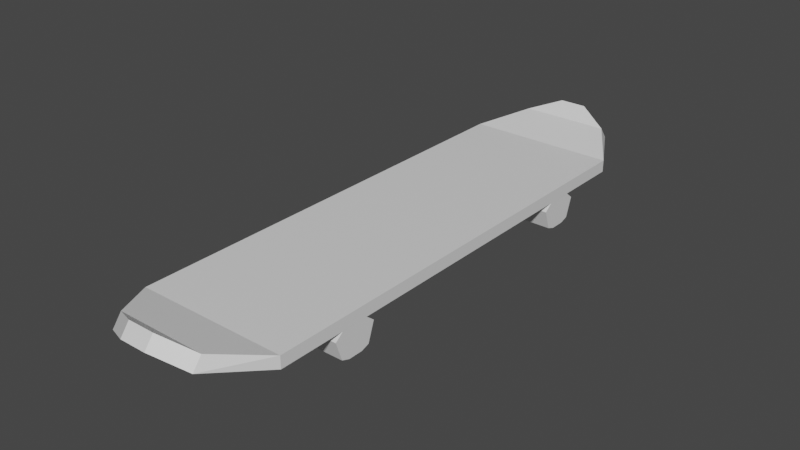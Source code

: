 # Source: skateboard.blend  (saved by Blender 2.93.20; exported with 4.5.12 LTS)
import bpy
from mathutils import Matrix  # noqa: F401  (used for matrix-valued properties, if any)

bpy.ops.wm.read_factory_settings(use_empty=True)
scene = bpy.context.scene
scene.name = 'Scene'

# ---- collections
col_collection = bpy.data.collections.new('Collection'); scene.collection.children.link(col_collection)

# ---- materials (node trees are filled in below, after node groups)
mat_material = bpy.data.materials.new('Material')
mat_material.alpha_threshold = 0.0
mat_material.use_transparent_shadow = False
mat_material.diffuse_color = (0.196, 0.04063, 0.001042, 1.0)
mat_material.line_color = (0.0, 0.0, 0.0, 1.0)
mat_material_001 = bpy.data.materials.new('Material.001')
mat_material_001.use_transparent_shadow = False
mat_material_001.diffuse_color = (0.0, 0.0, 0.0, 1.0)

# ---- material node trees
mat_material.use_nodes = True; mat_material.node_tree.nodes.clear()
_N = mat_material.node_tree.nodes; _L = mat_material.node_tree.links
n0 = _N.new('ShaderNodeOutputMaterial'); n0.name = 'Material Output'; n0.location = (300, 300)
n1 = _N.new('ShaderNodeBsdfPrincipled'); n1.name = 'Principled BSDF'; n1.location = (10, 300)
n1.distribution = 'GGX'
n1.subsurface_method = 'BURLEY'
n1.inputs[2].default_value = 0.4
n1.inputs[3].default_value = 1.45
n1.inputs[27].default_value = (0.0, 0.0, 0.0, 1.0)
n1.inputs[28].default_value = 1.0
_L.new(n1.outputs[0], n0.inputs[0])
n0.is_active_output = True
mat_material_001.use_nodes = True; mat_material_001.node_tree.nodes.clear()
_N = mat_material_001.node_tree.nodes; _L = mat_material_001.node_tree.links
n0 = _N.new('ShaderNodeBsdfPrincipled'); n0.name = 'Principled BSDF'; n0.location = (10, 300)
n0.distribution = 'GGX'
n0.subsurface_method = 'BURLEY'
n0.inputs[3].default_value = 1.45
n0.inputs[27].default_value = (0.0, 0.0, 0.0, 1.0)
n0.inputs[28].default_value = 1.0
n1 = _N.new('ShaderNodeOutputMaterial'); n1.name = 'Material Output'; n1.location = (300, 300)
_L.new(n0.outputs[0], n1.inputs[0])
n1.is_active_output = True

# ---- world
world_world = bpy.data.worlds.new('World'); scene.world = world_world
world_world.use_nodes = True; world_world.node_tree.nodes.clear()
_N = world_world.node_tree.nodes; _L = world_world.node_tree.links
n0 = _N.new('ShaderNodeOutputWorld'); n0.name = 'World Output'; n0.location = (300, 300)
n1 = _N.new('ShaderNodeBackground'); n1.name = 'Background'; n1.location = (10, 300)
n1.inputs[0].default_value = (0.05088, 0.05088, 0.05088, 1.0)
_L.new(n1.outputs[0], n0.inputs[0])
n0.is_active_output = True
world_world.color = (0.05088, 0.05088, 0.05088)
world_world.use_sun_shadow = False
world_world.sun_shadow_jitter_overblur = 0.0

# ---- meshes
me_cube_001 = bpy.data.meshes.new('Cube.001')
me_cube_001.from_pydata([(-1.0, -2.971, 0.3762), (-1.0, -2.971, 0.5353), (-0.593, -3.699, 0.5307), (-0.593, -3.578, 0.6898), (-1.0, -1.837, 0.3762), (-0.1774, -3.905, 0.6942), (-0.1774, -3.784, 0.8533), (-1.0, -1.995, 0.3762), (-0.9996, -1.734, 0.3755), (-0.9996, -2.098, 0.3755), (-0.3107, -1.734, 0.3755), (-0.3107, -2.098, 0.3755), (-0.3107, -1.625, 0.2883), (-0.9996, -1.625, 0.2883), (-0.9996, -2.207, 0.2883), (-0.3107, -2.207, 0.2883), (-0.3107, -1.712, 0.03542), (-0.9996, -1.712, 0.03542), (-0.9996, -2.12, 0.03542), (-0.3107, -2.12, 0.03542), (-0.3107, -1.819, -0.00187), (-0.9996, -1.819, -0.00187), (-0.9996, -2.013, -0.00187), (-0.3107, -2.013, -0.00187), (1.0, -2.971, 0.3762), (1.0, -2.971, 0.5353), (0.593, -3.699, 0.5307), (0.593, -3.578, 0.6898), (1.0, -1.837, 0.3762), (0.0, -1.837, 0.3762), (0.1774, -3.905, 0.6942), (0.1774, -3.784, 0.8533), (1.0, -1.995, 0.3762), (0.0, -1.995, 0.3762), (0.0, -2.971, 0.3762), (0.0, -2.971, 0.5353), (0.0, -3.699, 0.5307), (0.0, -3.578, 0.6898), (0.0, -3.905, 0.6942), (0.0, -3.784, 0.8533), (0.9996, -1.734, 0.3755), (0.9996, -2.098, 0.3755), (0.3107, -1.734, 0.3755), (0.3107, -2.098, 0.3755), (0.3107, -1.625, 0.2883), (0.9996, -1.625, 0.2883), (0.9996, -2.207, 0.2883), (0.3107, -2.207, 0.2883), (0.3107, -1.712, 0.03542), (0.9996, -1.712, 0.03542), (0.9996, -2.12, 0.03542), (0.3107, -2.12, 0.03542), (0.3107, -1.819, -0.00187), (0.9996, -1.819, -0.00187), (0.9996, -2.013, -0.00187), (0.3107, -2.013, -0.00187), (-1.0, 2.971, 0.3762), (-1.0, 2.971, 0.5353), (-1.0, 0.0, 0.3762), (-1.0, 0.0, 0.5353), (-0.593, 3.699, 0.5307), (-0.593, 3.578, 0.6898), (-1.0, 1.837, 0.3762), (-0.1774, 3.905, 0.6942), (-0.1774, 3.784, 0.8533), (-1.0, 1.995, 0.3762), (-0.9996, 1.734, 0.3755), (-0.9996, 2.098, 0.3755), (-0.3107, 1.734, 0.3755), (-0.3107, 2.098, 0.3755), (-0.3107, 1.625, 0.2883), (-0.9996, 1.625, 0.2883), (-0.9996, 2.207, 0.2883), (-0.3107, 2.207, 0.2883), (-0.3107, 1.712, 0.03542), (-0.9996, 1.712, 0.03542), (-0.9996, 2.12, 0.03542), (-0.3107, 2.12, 0.03542), (-0.3107, 1.819, -0.00187), (-0.9996, 1.819, -0.00187), (-0.9996, 2.013, -0.00187), (-0.3107, 2.013, -0.00187), (1.0, 2.971, 0.3762), (1.0, 2.971, 0.5353), (1.0, 0.0, 0.3762), (1.0, 0.0, 0.5353), (0.593, 3.699, 0.5307), (0.593, 3.578, 0.6898), (1.0, 1.837, 0.3762), (0.0, 1.837, 0.3762), (0.1774, 3.905, 0.6942), (0.1774, 3.784, 0.8533), (1.0, 1.995, 0.3762), (0.0, 1.995, 0.3762), (0.0, 2.971, 0.3762), (0.0, 2.971, 0.5353), (0.0, 0.0, 0.5353), (0.0, 0.0, 0.3762), (0.0, 3.699, 0.5307), (0.0, 3.578, 0.6898), (0.0, 3.905, 0.6942), (0.0, 3.784, 0.8533), (0.9996, 1.734, 0.3755), (0.9996, 2.098, 0.3755), (0.3107, 1.734, 0.3755), (0.3107, 2.098, 0.3755), (0.3107, 1.625, 0.2883), (0.9996, 1.625, 0.2883), (0.9996, 2.207, 0.2883), (0.3107, 2.207, 0.2883), (0.3107, 1.712, 0.03542), (0.9996, 1.712, 0.03542), (0.9996, 2.12, 0.03542), (0.3107, 2.12, 0.03542), (0.3107, 1.819, -0.00187), (0.9996, 1.819, -0.00187), (0.9996, 2.013, -0.00187), (0.3107, 2.013, -0.00187)], [], [(96, 59, 1, 35), (0, 1, 59, 58, 4, 7), (37, 3, 6, 39), (35, 1, 3, 37), (1, 0, 2, 3), (38, 39, 6, 5), (7, 9, 11, 33, 34, 0), (3, 2, 5, 6), (2, 36, 38, 5), (4, 8, 9, 7), (58, 97, 29, 10, 8, 4), (0, 34, 36, 2), (13, 12, 16, 17), (11, 9, 14, 15), (11, 10, 29, 33), (9, 8, 13, 14), (8, 10, 12, 13), (10, 11, 15, 12), (16, 19, 23, 20), (12, 15, 19, 16), (14, 13, 17, 18), (15, 14, 18, 19), (22, 21, 20, 23), (18, 17, 21, 22), (19, 18, 22, 23), (17, 16, 20, 21), (96, 35, 25, 85), (24, 32, 28, 84, 85, 25), (37, 39, 31, 27), (35, 37, 27, 25), (25, 27, 26, 24), (38, 30, 31, 39), (32, 24, 34, 33, 43, 41), (27, 31, 30, 26), (26, 30, 38, 36), (28, 32, 41, 40), (84, 28, 40, 42, 29, 97), (24, 26, 36, 34), (45, 49, 48, 44), (43, 47, 46, 41), (43, 33, 29, 42), (41, 46, 45, 40), (40, 45, 44, 42), (42, 44, 47, 43), (48, 52, 55, 51), (44, 48, 51, 47), (46, 50, 49, 45), (47, 51, 50, 46), (54, 55, 52, 53), (50, 54, 53, 49), (51, 55, 54, 50), (49, 53, 52, 48), (96, 95, 57, 59), (56, 65, 62, 58, 59, 57), (99, 101, 64, 61), (95, 99, 61, 57), (57, 61, 60, 56), (100, 63, 64, 101), (65, 56, 94, 93, 69, 67), (61, 64, 63, 60), (60, 63, 100, 98), (62, 65, 67, 66), (58, 62, 66, 68, 89, 97), (56, 60, 98, 94), (71, 75, 74, 70), (69, 73, 72, 67), (69, 93, 89, 68), (67, 72, 71, 66), (66, 71, 70, 68), (68, 70, 73, 69), (74, 78, 81, 77), (70, 74, 77, 73), (72, 76, 75, 71), (73, 77, 76, 72), (80, 81, 78, 79), (76, 80, 79, 75), (77, 81, 80, 76), (75, 79, 78, 74), (96, 85, 83, 95), (82, 83, 85, 84, 88, 92), (99, 87, 91, 101), (95, 83, 87, 99), (83, 82, 86, 87), (100, 101, 91, 90), (92, 103, 105, 93, 94, 82), (87, 86, 90, 91), (86, 98, 100, 90), (88, 102, 103, 92), (84, 97, 89, 104, 102, 88), (82, 94, 98, 86), (107, 106, 110, 111), (105, 103, 108, 109), (105, 104, 89, 93), (103, 102, 107, 108), (102, 104, 106, 107), (104, 105, 109, 106), (110, 113, 117, 114), (106, 109, 113, 110), (108, 107, 111, 112), (109, 108, 112, 113), (116, 115, 114, 117), (112, 111, 115, 116), (113, 112, 116, 117), (111, 110, 114, 115)])
me_cube_001.polygons.foreach_set('material_index', [0, 0, 0, 0, 0, 0, 0, 0, 0, 0, 0, 0, 1, 1, 0, 1, 1, 1, 1, 1, 1, 1, 1, 1, 1, 1, 0, 0, 0, 0, 0, 0, 0, 0, 0, 0, 0, 0, 1, 1, 0, 1, 1, 1, 1, 1, 1, 1, 1, 1, 1, 1, 0, 0, 0, 0, 0, 0, 0, 0, 0, 0, 0, 0, 1, 1, 0, 1, 1, 1, 1, 1, 1, 1, 1, 1, 1, 1, 0, 0, 0, 0, 0, 0, 0, 0, 0, 0, 0, 0, 1, 1, 0, 1, 1, 1, 1, 1, 1, 1, 1, 1, 1, 1])
_uv = me_cube_001.uv_layers.new(name='UVMap')
_uv.uv.foreach_set('vector', [0.75, 0.625, 0.875, 0.625, 0.875, 0.75, 0.75, 0.75, 0.375, 0.0, 0.625, 0.0, 0.625, 0.125, 0.375, 0.125, 0.375, 0.04772, 0.375, 0.04104, 0.75, 0.75, 0.875, 0.75, 0.875, 0.75, 0.75, 0.75, 0.75, 0.75, 0.875, 0.75, 0.875, 0.75, 0.75, 0.75, 0.625, 0.0, 0.375, 0.0, 0.375, 0.0, 0.625, 0.0, 0.375, 0.875, 0.625, 0.875, 0.625, 1.0, 0.375, 1.0, 0.125, 0.709, 0.1493, 0.709, 0.1869, 0.709, 0.25, 0.709, 0.25, 0.75, 0.125, 0.75, 0.625, 0.0, 0.375, 0.0, 0.375, 0.0, 0.625, 0.0, 0.125, 0.75, 0.25, 0.75, 0.25, 0.75, 0.125, 0.75, 0.125, 0.7023, 0.1493, 0.7023, 0.1493, 0.709, 0.125, 0.709, 0.125, 0.625, 0.25, 0.625, 0.25, 0.7023, 0.1869, 0.7023, 0.1493, 0.7023, 0.125, 0.7023, 0.125, 0.75, 0.25, 0.75, 0.25, 0.75, 0.125, 0.75, 0.1493, 0.7023, 0.1869, 0.7023, 0.1869, 0.7023, 0.1493, 0.7023, 0.1869, 0.709, 0.1493, 0.709, 0.1493, 0.709, 0.1869, 0.709, 0.1869, 0.709, 0.1869, 0.7023, 0.25, 0.7023, 0.25, 0.709, 0.1493, 0.709, 0.1493, 0.7023, 0.1493, 0.7023, 0.1493, 0.709, 0.1493, 0.7023, 0.1869, 0.7023, 0.1869, 0.7023, 0.1493, 0.7023, 0.1869, 0.7023, 0.1869, 0.709, 0.1869, 0.709, 0.1869, 0.7023, 0.1869, 0.7023, 0.1869, 0.709, 0.1869, 0.709, 0.1869, 0.7023, 0.1869, 0.7023, 0.1869, 0.709, 0.1869, 0.709, 0.1869, 0.7023, 0.1493, 0.709, 0.1493, 0.7023, 0.1493, 0.7023, 0.1493, 0.709, 0.1869, 0.709, 0.1493, 0.709, 0.1493, 0.709, 0.1869, 0.709, 0.1493, 0.709, 0.1493, 0.7023, 0.1869, 0.7023, 0.1869, 0.709, 0.1493, 0.709, 0.1493, 0.7023, 0.1493, 0.7023, 0.1493, 0.709, 0.1869, 0.709, 0.1493, 0.709, 0.1493, 0.709, 0.1869, 0.709, 0.1493, 0.7023, 0.1869, 0.7023, 0.1869, 0.7023, 0.1493, 0.7023, 0.75, 0.625, 0.75, 0.75, 0.875, 0.75, 0.875, 0.625, 0.375, 0.0, 0.375, 0.04104, 0.375, 0.04772, 0.375, 0.125, 0.625, 0.125, 0.625, 0.0, 0.75, 0.75, 0.75, 0.75, 0.875, 0.75, 0.875, 0.75, 0.75, 0.75, 0.75, 0.75, 0.875, 0.75, 0.875, 0.75, 0.625, 0.0, 0.625, 0.0, 0.375, 0.0, 0.375, 0.0, 0.375, 0.875, 0.375, 1.0, 0.625, 1.0, 0.625, 0.875, 0.125, 0.709, 0.125, 0.75, 0.25, 0.75, 0.25, 0.709, 0.1869, 0.709, 0.1493, 0.709, 0.625, 0.0, 0.625, 0.0, 0.375, 0.0, 0.375, 0.0, 0.125, 0.75, 0.125, 0.75, 0.25, 0.75, 0.25, 0.75, 0.125, 0.7023, 0.125, 0.709, 0.1493, 0.709, 0.1493, 0.7023, 0.125, 0.625, 0.125, 0.7023, 0.1493, 0.7023, 0.1869, 0.7023, 0.25, 0.7023, 0.25, 0.625, 0.125, 0.75, 0.125, 0.75, 0.25, 0.75, 0.25, 0.75, 0.1493, 0.7023, 0.1493, 0.7023, 0.1869, 0.7023, 0.1869, 0.7023, 0.1869, 0.709, 0.1869, 0.709, 0.1493, 0.709, 0.1493, 0.709, 0.1869, 0.709, 0.25, 0.709, 0.25, 0.7023, 0.1869, 0.7023, 0.1493, 0.709, 0.1493, 0.709, 0.1493, 0.7023, 0.1493, 0.7023, 0.1493, 0.7023, 0.1493, 0.7023, 0.1869, 0.7023, 0.1869, 0.7023, 0.1869, 0.7023, 0.1869, 0.7023, 0.1869, 0.709, 0.1869, 0.709, 0.1869, 0.7023, 0.1869, 0.7023, 0.1869, 0.709, 0.1869, 0.709, 0.1869, 0.7023, 0.1869, 0.7023, 0.1869, 0.709, 0.1869, 0.709, 0.1493, 0.709, 0.1493, 0.709, 0.1493, 0.7023, 0.1493, 0.7023, 0.1869, 0.709, 0.1869, 0.709, 0.1493, 0.709, 0.1493, 0.709, 0.1493, 0.709, 0.1869, 0.709, 0.1869, 0.7023, 0.1493, 0.7023, 0.1493, 0.709, 0.1493, 0.709, 0.1493, 0.7023, 0.1493, 0.7023, 0.1869, 0.709, 0.1869, 0.709, 0.1493, 0.709, 0.1493, 0.709, 0.1493, 0.7023, 0.1493, 0.7023, 0.1869, 0.7023, 0.1869, 0.7023, 0.75, 0.625, 0.75, 0.75, 0.875, 0.75, 0.875, 0.625, 0.375, 0.0, 0.375, 0.04104, 0.375, 0.04772, 0.375, 0.125, 0.625, 0.125, 0.625, 0.0, 0.75, 0.75, 0.75, 0.75, 0.875, 0.75, 0.875, 0.75, 0.75, 0.75, 0.75, 0.75, 0.875, 0.75, 0.875, 0.75, 0.625, 0.0, 0.625, 0.0, 0.375, 0.0, 0.375, 0.0, 0.375, 0.875, 0.375, 1.0, 0.625, 1.0, 0.625, 0.875, 0.125, 0.709, 0.125, 0.75, 0.25, 0.75, 0.25, 0.709, 0.1869, 0.709, 0.1493, 0.709, 0.625, 0.0, 0.625, 0.0, 0.375, 0.0, 0.375, 0.0, 0.125, 0.75, 0.125, 0.75, 0.25, 0.75, 0.25, 0.75, 0.125, 0.7023, 0.125, 0.709, 0.1493, 0.709, 0.1493, 0.7023, 0.125, 0.625, 0.125, 0.7023, 0.1493, 0.7023, 0.1869, 0.7023, 0.25, 0.7023, 0.25, 0.625, 0.125, 0.75, 0.125, 0.75, 0.25, 0.75, 0.25, 0.75, 0.1493, 0.7023, 0.1493, 0.7023, 0.1869, 0.7023, 0.1869, 0.7023, 0.1869, 0.709, 0.1869, 0.709, 0.1493, 0.709, 0.1493, 0.709, 0.1869, 0.709, 0.25, 0.709, 0.25, 0.7023, 0.1869, 0.7023, 0.1493, 0.709, 0.1493, 0.709, 0.1493, 0.7023, 0.1493, 0.7023, 0.1493, 0.7023, 0.1493, 0.7023, 0.1869, 0.7023, 0.1869, 0.7023, 0.1869, 0.7023, 0.1869, 0.7023, 0.1869, 0.709, 0.1869, 0.709, 0.1869, 0.7023, 0.1869, 0.7023, 0.1869, 0.709, 0.1869, 0.709, 0.1869, 0.7023, 0.1869, 0.7023, 0.1869, 0.709, 0.1869, 0.709, 0.1493, 0.709, 0.1493, 0.709, 0.1493, 0.7023, 0.1493, 0.7023, 0.1869, 0.709, 0.1869, 0.709, 0.1493, 0.709, 0.1493, 0.709, 0.1493, 0.709, 0.1869, 0.709, 0.1869, 0.7023, 0.1493, 0.7023, 0.1493, 0.709, 0.1493, 0.709, 0.1493, 0.7023, 0.1493, 0.7023, 0.1869, 0.709, 0.1869, 0.709, 0.1493, 0.709, 0.1493, 0.709, 0.1493, 0.7023, 0.1493, 0.7023, 0.1869, 0.7023, 0.1869, 0.7023, 0.75, 0.625, 0.875, 0.625, 0.875, 0.75, 0.75, 0.75, 0.375, 0.0, 0.625, 0.0, 0.625, 0.125, 0.375, 0.125, 0.375, 0.04772, 0.375, 0.04104, 0.75, 0.75, 0.875, 0.75, 0.875, 0.75, 0.75, 0.75, 0.75, 0.75, 0.875, 0.75, 0.875, 0.75, 0.75, 0.75, 0.625, 0.0, 0.375, 0.0, 0.375, 0.0, 0.625, 0.0, 0.375, 0.875, 0.625, 0.875, 0.625, 1.0, 0.375, 1.0, 0.125, 0.709, 0.1493, 0.709, 0.1869, 0.709, 0.25, 0.709, 0.25, 0.75, 0.125, 0.75, 0.625, 0.0, 0.375, 0.0, 0.375, 0.0, 0.625, 0.0, 0.125, 0.75, 0.25, 0.75, 0.25, 0.75, 0.125, 0.75, 0.125, 0.7023, 0.1493, 0.7023, 0.1493, 0.709, 0.125, 0.709, 0.125, 0.625, 0.25, 0.625, 0.25, 0.7023, 0.1869, 0.7023, 0.1493, 0.7023, 0.125, 0.7023, 0.125, 0.75, 0.25, 0.75, 0.25, 0.75, 0.125, 0.75, 0.1493, 0.7023, 0.1869, 0.7023, 0.1869, 0.7023, 0.1493, 0.7023, 0.1869, 0.709, 0.1493, 0.709, 0.1493, 0.709, 0.1869, 0.709, 0.1869, 0.709, 0.1869, 0.7023, 0.25, 0.7023, 0.25, 0.709, 0.1493, 0.709, 0.1493, 0.7023, 0.1493, 0.7023, 0.1493, 0.709, 0.1493, 0.7023, 0.1869, 0.7023, 0.1869, 0.7023, 0.1493, 0.7023, 0.1869, 0.7023, 0.1869, 0.709, 0.1869, 0.709, 0.1869, 0.7023, 0.1869, 0.7023, 0.1869, 0.709, 0.1869, 0.709, 0.1869, 0.7023, 0.1869, 0.7023, 0.1869, 0.709, 0.1869, 0.709, 0.1869, 0.7023, 0.1493, 0.709, 0.1493, 0.7023, 0.1493, 0.7023, 0.1493, 0.709, 0.1869, 0.709, 0.1493, 0.709, 0.1493, 0.709, 0.1869, 0.709, 0.1493, 0.709, 0.1493, 0.7023, 0.1869, 0.7023, 0.1869, 0.709, 0.1493, 0.709, 0.1493, 0.7023, 0.1493, 0.7023, 0.1493, 0.709, 0.1869, 0.709, 0.1493, 0.709, 0.1493, 0.709, 0.1869, 0.709, 0.1493, 0.7023, 0.1869, 0.7023, 0.1869, 0.7023, 0.1493, 0.7023])
me_cube_001.materials.append(mat_material)
me_cube_001.materials.append(mat_material_001)
me_cube_001.use_remesh_fix_poles = True
me_cube_001.use_remesh_preserve_attributes = False
me_cube_001.update()

# ---- objects
ob_cube = bpy.data.objects.new('Cube', me_cube_001)

# ---- transforms, parenting, visibility, modifiers, constraints
ob_cube.location = (0.0, 0.0, 0.0)

# ---- collection membership
col_collection.objects.link(ob_cube)

# ---- scene / render settings (as saved in the file)
scene.frame_start = 1; scene.frame_end = 250; scene.frame_set(1)
scene.render.engine = 'BLENDER_EEVEE_NEXT'
scene.cycles.use_denoising = False
scene.cycles.samples = 128
scene.cycles.sampling_pattern = 'TABULATED_SOBOL'
scene.cycles.use_adaptive_sampling = False
scene.cycles.use_light_tree = False
scene.view_settings.view_transform = 'Filmic'
bpy.context.view_layer.update()

# ---- added for rendering (the .blend has no active camera and no usable light): camera, sun
cam_auto = bpy.data.cameras.new('AutoCamera')
cam_auto.lens = 50.0
cam_auto.sensor_width = 36.0
cam_auto.clip_end = 1000.0
ob_auto_camera = bpy.data.objects.new('AutoCamera', cam_auto)
scene.collection.objects.link(ob_auto_camera)
ob_auto_camera.location = (7.50156, -9.00188, 6.42694)
ob_auto_camera.rotation_euler = (1.09748, -7.21219e-08, 0.694738)
scene.camera = ob_auto_camera
light_auto_sun = bpy.data.lights.new('AutoSun', 'SUN')
light_auto_sun.energy = 3.0
light_auto_sun.angle = 0.0523599
ob_auto_sun = bpy.data.objects.new('AutoSun', light_auto_sun)
scene.collection.objects.link(ob_auto_sun)
ob_auto_sun.rotation_euler = (0.872665, 0.174533, 0.523599)
bpy.context.view_layer.update()
